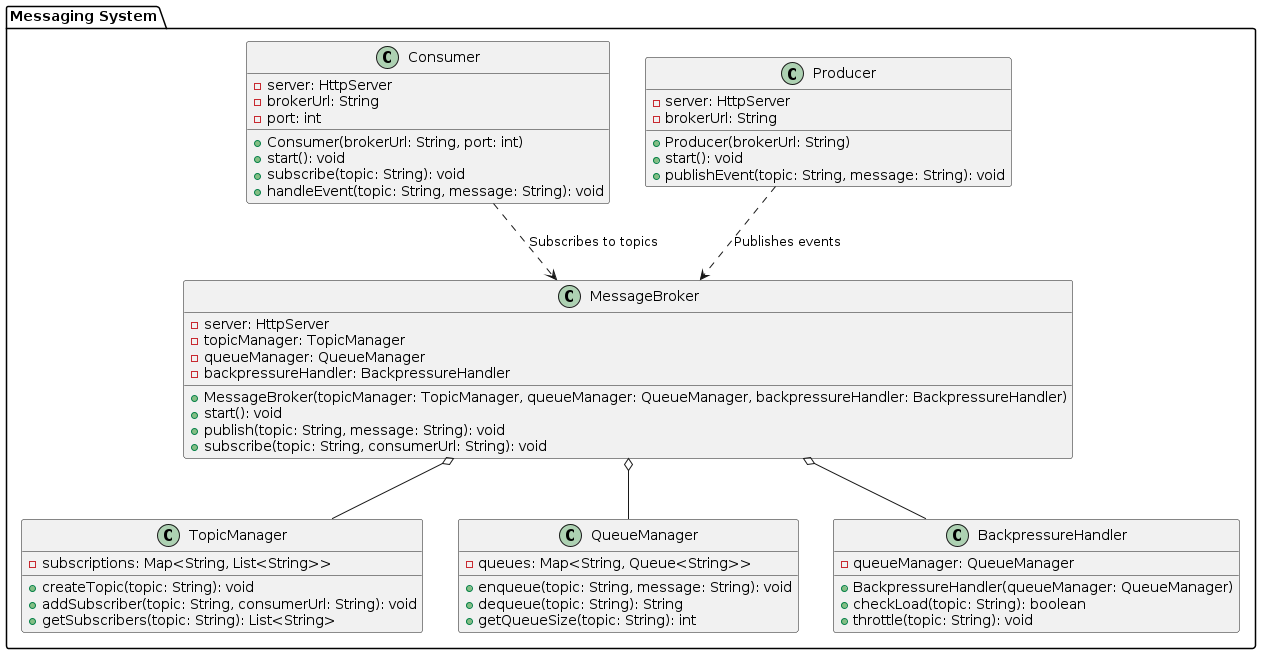

The diagram above was rendered by PlantUML. Its source (embedded in the PNG):
@startuml "Async messaging system"
!define ENTITY stereotype
!define SERVICE stereotype

package "Messaging System" {
    class MessageBroker {
        - server: HttpServer
        - topicManager: TopicManager
        - queueManager: QueueManager
        - backpressureHandler: BackpressureHandler
        + MessageBroker(topicManager: TopicManager, queueManager: QueueManager, backpressureHandler: BackpressureHandler)
        + start(): void
        + publish(topic: String, message: String): void
        + subscribe(topic: String, consumerUrl: String): void
    }

    class Producer {
        - server: HttpServer
        - brokerUrl: String
        + Producer(brokerUrl: String)
        + start(): void
        + publishEvent(topic: String, message: String): void
    }

    class Consumer {
        - server: HttpServer
        - brokerUrl: String
        - port: int
        + Consumer(brokerUrl: String, port: int)
        + start(): void
        + subscribe(topic: String): void
        + handleEvent(topic: String, message: String): void
    }
    class TopicManager {
        - subscriptions: Map<String, List<String>>
        + createTopic(topic: String): void
        + addSubscriber(topic: String, consumerUrl: String): void
        + getSubscribers(topic: String): List<String>
    }

    class QueueManager {
        - queues: Map<String, Queue<String>>
        + enqueue(topic: String, message: String): void
        + dequeue(topic: String): String
        + getQueueSize(topic: String): int
    }

    class BackpressureHandler {
        - queueManager: QueueManager
        + BackpressureHandler(queueManager: QueueManager)
        + checkLoad(topic: String): boolean
        + throttle(topic: String): void
    }

    MessageBroker o-- TopicManager
    MessageBroker o-- QueueManager
    MessageBroker o-- BackpressureHandler

    Producer ..> MessageBroker : Publishes events
    Consumer ..> MessageBroker : Subscribes to topics
}
@enduml